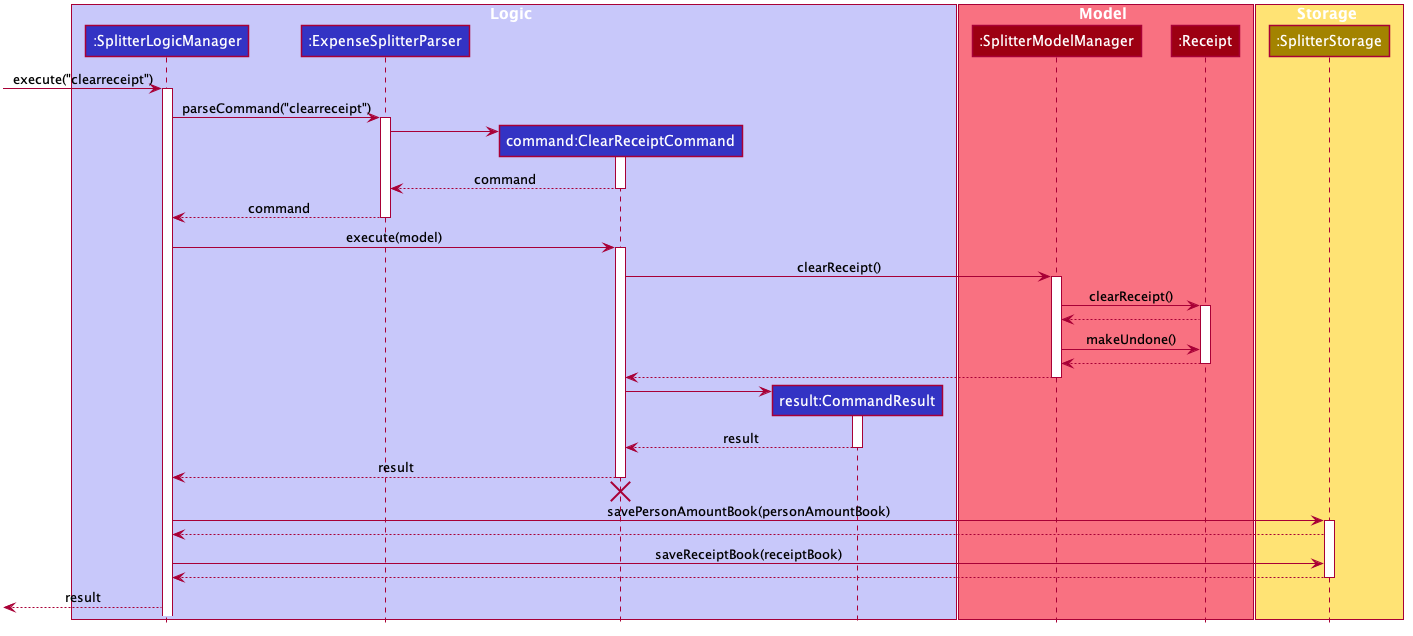

The diagram above was rendered by PlantUML. Its source (embedded in the PNG):
@startuml








skinparam BackgroundColor #FFFFFFF

skinparam Shadowing false

skinparam Class {
    FontColor #FFFFFF
    BorderThickness 1
    BorderColor #FFFFFF
    StereotypeFontColor #FFFFFF
    FontName Arial
}

skinparam Actor {
    BorderColor #000000
    Color #000000
    FontName Arial
}

skinparam Sequence {
    MessageAlign center
    BoxFontSize 15
    BoxPadding 0
    BoxFontColor #FFFFFF
    FontName Arial
}

skinparam Participant {
    FontColor #FFFFFFF
    Padding 20
}

skinparam MinClassWidth 50
skinparam ParticipantPadding 10
skinparam Shadowing false
skinparam DefaultTextAlignment center
skinparam packageStyle Rectangle

hide footbox
hide members
hide circle

box Logic #C8C8FA
participant ":SplitterLogicManager" as SplitterLogicManager #3333C4
participant ":ExpenseSplitterParser" as ExpenseSplitterParser #3333C4
participant "command:ClearReceiptCommand" as ClearReceiptCommand #3333C4
participant "result:CommandResult" as CommandResult #3333C4
end box

box Model #F97181
participant ":SplitterModelManager" as SplitterModelManager #9D0012
participant ":Receipt" as Receipt #9D0012
end box

box Storage #FFE374
participant ":SplitterStorage" as SplitterStorageManager #A38300
end box

[-> SplitterLogicManager : execute("clearreceipt")
activate SplitterLogicManager

SplitterLogicManager -> ExpenseSplitterParser : parseCommand("clearreceipt")
activate ExpenseSplitterParser

create ClearReceiptCommand
ExpenseSplitterParser -> ClearReceiptCommand
activate ClearReceiptCommand

ClearReceiptCommand --> ExpenseSplitterParser : command
deactivate ClearReceiptCommand

ExpenseSplitterParser --> SplitterLogicManager : command
deactivate ExpenseSplitterParser

SplitterLogicManager -> ClearReceiptCommand : execute(model)
activate ClearReceiptCommand

ClearReceiptCommand -> SplitterModelManager : clearReceipt()
activate SplitterModelManager

SplitterModelManager -> Receipt : clearReceipt()
activate Receipt
Receipt --> SplitterModelManager

SplitterModelManager -> Receipt : makeUndone()
Receipt --> SplitterModelManager

deactivate Receipt

SplitterModelManager --> ClearReceiptCommand
deactivate SplitterModelManager

create CommandResult
ClearReceiptCommand -> CommandResult
activate CommandResult

CommandResult --> ClearReceiptCommand : result
deactivate CommandResult

ClearReceiptCommand --> SplitterLogicManager : result
deactivate ClearReceiptCommand
ClearReceiptCommand -[hidden]-> SplitterLogicManager
destroy ClearReceiptCommand

SplitterLogicManager -> SplitterStorageManager : savePersonAmountBook(personAmountBook)
activate SplitterStorageManager
SplitterStorageManager --> SplitterLogicManager

SplitterLogicManager -> SplitterStorageManager : saveReceiptBook(receiptBook)
SplitterStorageManager --> SplitterLogicManager

deactivate SplitterStorageManager

[<--SplitterLogicManager : result
deactivate SplitterStorageManager

@enduml